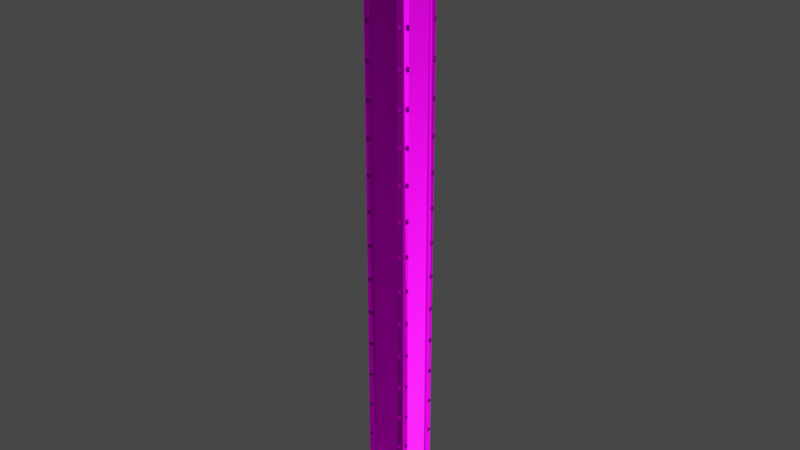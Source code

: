# Source: StealBeam.blend  (saved by Blender 2.80.75; exported with 4.5.12 LTS)
import bpy
from mathutils import Matrix  # noqa: F401  (used for matrix-valued properties, if any)

bpy.ops.wm.read_factory_settings(use_empty=True)
scene = bpy.context.scene
scene.name = 'Scene'

# ---- collections
col_collection = bpy.data.collections.new('Collection'); scene.collection.children.link(col_collection)

# ---- images (referenced by path relative to the original .blend; pixels are not part of the script)
import os
ASSET_DIR = os.environ.get("B2B_ASSET_DIR", "")  # directory of the original .blend (textures are referenced by path, not embedded)
HERE = os.path.dirname(os.path.abspath(__file__))  # packed textures are extracted next to this script under _unpacked/

def load_image(name, relpath, width, height, colorspace="sRGB"):
    """Load a texture the original file referenced (path relative to the .blend, or extracted next to this script)."""
    p = next((c for c in (os.path.join(HERE, relpath), os.path.join(ASSET_DIR, relpath)) if relpath and os.path.exists(c)), "")
    if p:
        img = bpy.data.images.load(p, check_existing=True)
        img.name = name
    else:  # same state as the original file: an image datablock whose file is absent (Cycles renders it pink)
        img = bpy.data.images.new(name, width, height)
        img.source = "FILE"
        img.filepath = "//" + (relpath or name)
    img.colorspace_settings.name = colorspace
    return img
img_concrete016_2k_color_png = load_image('Concrete016_2K_Color.png', 'Concrete016_2K_Color.png', 1024, 1024, 'sRGB')
img_concrete016_2k_normal_png = load_image('Concrete016_2K_Normal.png', 'Concrete016_2K_Normal.png', 1024, 1024, 'Non-Color')
img_paintedmetal002_2k_color_png = load_image('PaintedMetal002_2K_Color.png', 'PaintedMetal002_2K_Color.png', 1024, 1024, 'sRGB')
img_paintedmetal002_2k_normal_png = load_image('PaintedMetal002_2K_Normal.png', 'PaintedMetal002_2K_Normal.png', 1024, 1024, 'Non-Color')
img_metal011_2k_color_png = load_image('Metal011_2K_Color.png', 'Metal011_2K_Color.png', 1024, 1024, 'sRGB')
img_metal011_2k_normal_png = load_image('Metal011_2K_Normal.png', 'Metal011_2K_Normal.png', 1024, 1024, 'Non-Color')

# ---- materials (node trees are filled in below, after node groups)
mat_conctretebases = bpy.data.materials.new('ConctreteBases')
mat_conctretebases.use_transparent_shadow = False
mat_conctretebases.diffuse_color = (0.01159, 0.8, 0.5685, 1.0)
mat_steelbeam = bpy.data.materials.new('SteelBeam')
mat_steelbeam.use_transparent_shadow = False
mat_bolt = bpy.data.materials.new('Bolt')
mat_bolt.use_transparent_shadow = False
mat_bolt.diffuse_color = (0.8, 0.7883, 0.2519, 1.0)

# ---- material node trees
mat_conctretebases.use_nodes = True; mat_conctretebases.node_tree.nodes.clear()
_N = mat_conctretebases.node_tree.nodes; _L = mat_conctretebases.node_tree.links
n0 = _N.new('ShaderNodeOutputMaterial'); n0.name = 'Material Output'; n0.location = (300, 300)
n1 = _N.new('ShaderNodeTexImage'); n1.name = 'Image Texture'; n1.location = (-330, 253)
n1.image = img_concrete016_2k_color_png
n2 = _N.new('ShaderNodeBsdfPrincipled'); n2.name = 'Principled BSDF'; n2.location = (10, 300)
n2.distribution = 'GGX'
n2.subsurface_method = 'BURLEY'
n2.inputs[3].default_value = 1.45
n2.inputs[27].default_value = (0.0, 0.0, 0.0, 1.0)
n2.inputs[28].default_value = 1.0
n3 = _N.new('ShaderNodeTexImage'); n3.name = 'Image Texture.001'; n3.location = (-524, -198)
n3.image = img_concrete016_2k_normal_png
n4 = _N.new('ShaderNodeNormalMap'); n4.name = 'Normal Map'; n4.location = (-220, -223)
n4.inputs[0].default_value = 2.4
_L.new(n2.outputs[0], n0.inputs[0])
_L.new(n1.outputs[0], n2.inputs[0])
_L.new(n3.outputs[0], n4.inputs[1])
_L.new(n4.outputs[0], n2.inputs[5])
n0.is_active_output = True
mat_steelbeam.use_nodes = True; mat_steelbeam.node_tree.nodes.clear()
_N = mat_steelbeam.node_tree.nodes; _L = mat_steelbeam.node_tree.links
n0 = _N.new('ShaderNodeOutputMaterial'); n0.name = 'Material Output'; n0.location = (300, 300)
n1 = _N.new('ShaderNodeBsdfPrincipled'); n1.name = 'Principled BSDF'; n1.location = (10, 300)
n1.distribution = 'GGX'
n1.subsurface_method = 'BURLEY'
n1.inputs[1].default_value = 0.6873
n1.inputs[2].default_value = 0.3327
n1.inputs[3].default_value = 1.45
n1.inputs[13].default_value = 0.0
n1.inputs[18].default_value = 0.1127
n1.inputs[27].default_value = (0.0, 0.0, 0.0, 1.0)
n1.inputs[28].default_value = 1.0
n2 = _N.new('ShaderNodeTexImage'); n2.name = 'Image Texture'; n2.location = (-328, 198)
n2.image = img_paintedmetal002_2k_color_png
n3 = _N.new('ShaderNodeNormalMap'); n3.name = 'Normal Map'; n3.location = (-234, -227)
n3.inputs[0].default_value = 1.4
n4 = _N.new('ShaderNodeTexImage'); n4.name = 'Image Texture.001'; n4.location = (-535, -219)
n4.image = img_paintedmetal002_2k_normal_png
_L.new(n1.outputs[0], n0.inputs[0])
_L.new(n2.outputs[0], n1.inputs[0])
_L.new(n3.outputs[0], n1.inputs[5])
_L.new(n4.outputs[0], n3.inputs[1])
n0.is_active_output = True
mat_bolt.use_nodes = True; mat_bolt.node_tree.nodes.clear()
_N = mat_bolt.node_tree.nodes; _L = mat_bolt.node_tree.links
n0 = _N.new('ShaderNodeBsdfPrincipled'); n0.name = 'Principled BSDF'; n0.location = (10, 300)
n0.distribution = 'GGX'
n0.subsurface_method = 'BURLEY'
n0.inputs[1].default_value = 0.7855
n0.inputs[2].default_value = 0.1145
n0.inputs[3].default_value = 1.45
n0.inputs[13].default_value = 0.04182
n0.inputs[27].default_value = (0.0, 0.0, 0.0, 1.0)
n0.inputs[28].default_value = 1.0
n1 = _N.new('ShaderNodeTexImage'); n1.name = 'Image Texture'; n1.location = (-411, 255)
n1.image = img_metal011_2k_color_png
n2 = _N.new('ShaderNodeOutputMaterial'); n2.name = 'Material Output'; n2.location = (435, 301)
n3 = _N.new('ShaderNodeNormalMap'); n3.name = 'Normal Map'; n3.location = (-202, -219)
n4 = _N.new('ShaderNodeTexImage'); n4.name = 'Image Texture.001'; n4.location = (-534, -219)
n4.image = img_metal011_2k_normal_png
_L.new(n0.outputs[0], n2.inputs[0])
_L.new(n1.outputs[0], n0.inputs[0])
_L.new(n3.outputs[0], n0.inputs[5])
_L.new(n4.outputs[0], n3.inputs[1])
n2.is_active_output = True

# ---- world
world_world = bpy.data.worlds.new('World'); scene.world = world_world
world_world.use_nodes = True; world_world.node_tree.nodes.clear()
_N = world_world.node_tree.nodes; _L = world_world.node_tree.links
n0 = _N.new('ShaderNodeOutputWorld'); n0.name = 'World Output'; n0.location = (300, 300)
n1 = _N.new('ShaderNodeBackground'); n1.name = 'Background'; n1.location = (10, 300)
n1.inputs[0].default_value = (0.05088, 0.05088, 0.05088, 1.0)
_L.new(n1.outputs[0], n0.inputs[0])
n0.is_active_output = True
world_world.color = (0.05088, 0.05088, 0.05088)
world_world.use_sun_shadow = False
world_world.sun_shadow_jitter_overblur = 0.0

# ---- meshes
me_cube_007 = bpy.data.meshes.new('Cube.007')
me_cube_007.from_pydata([(-0.6866, -0.6866, -3.747), (-0.2, -0.3, -3.244), (-0.6866, 0.6866, -3.747), (-0.3, 0.2, -3.244), (0.6866, -0.6866, -3.747), (0.3, -0.2, -3.244), (0.6866, 0.6866, -3.747), (0.3, 0.2, -3.244), (-0.5, -0.5, -3.344), (-0.5, 0.5, -3.344), (0.5, 0.5, -3.344), (0.5, -0.5, -3.344), (-0.2, -0.3, 4.249), (-0.3, 0.2, 4.249), (0.3, 0.2, 4.249), (0.3, -0.2, 4.249), (-0.6866, 0.6866, 4.753), (-0.6866, -0.6866, 4.753), (0.6866, 0.6866, 4.753), (0.6866, -0.6866, 4.753), (-0.5, 0.5, 4.349), (-0.5, -0.5, 4.349), (0.5, -0.5, 4.349), (0.5, 0.5, 4.349), (0.2, 0.3, -3.244), (0.2, -0.3, -3.244), (0.2, 0.3, 4.249), (0.2, -0.3, 4.249), (0.3, -0.3, -3.344), (-0.3, -0.2, -3.244), (0.3, -0.3, 4.349), (-0.3, -0.2, 4.249), (-0.3, -0.3, -3.344), (-0.2, 0.3, -3.244), (-0.3, -0.3, 4.349), (-0.2, 0.3, 4.249), (-0.3, 0.3, -3.344), (0.3, 0.3, -3.344), (-0.3, 0.3, 4.349), (0.3, 0.3, 4.349), (0.27, 0.2, -3.244), (0.27, -0.2, -3.244), (0.27, 0.2, 4.249), (0.27, -0.2, 4.249), (-0.27, -0.2, -3.244), (-0.27, 0.2, -3.244), (-0.27, -0.2, 4.249), (-0.27, 0.2, 4.249), (0.2, -0.27, -3.244), (-0.2, -0.27, -3.244), (0.2, -0.27, 4.249), (-0.2, -0.27, 4.249), (-0.2, 0.27, -3.244), (0.2, 0.27, -3.244), (-0.2, 0.27, 4.249), (0.2, 0.27, 4.249)], [], [(0, 8, 9, 2), (2, 9, 10, 6), (6, 10, 11, 4), (4, 11, 8, 0), (14, 15, 43, 42), (32, 36, 9, 8), (36, 37, 10, 9), (37, 28, 11, 10), (28, 32, 8, 11), (15, 5, 41, 43), (25, 27, 50, 48), (35, 26, 55, 54), (16, 20, 21, 17), (17, 21, 22, 19), (19, 22, 23, 18), (18, 23, 20, 16), (38, 34, 21, 20), (34, 30, 22, 21), (30, 39, 23, 22), (39, 38, 20, 23), (7, 5, 28, 37), (15, 14, 39, 30), (14, 7, 37, 39), (5, 15, 30, 28), (25, 1, 32, 28), (12, 27, 30, 34), (27, 25, 28, 30), (1, 12, 34, 32), (29, 3, 36, 32), (13, 31, 34, 38), (31, 29, 32, 34), (3, 13, 38, 36), (33, 24, 37, 36), (26, 35, 38, 39), (24, 26, 39, 37), (35, 33, 36, 38), (41, 40, 42, 43), (45, 44, 46, 47), (13, 3, 45, 47), (31, 13, 47, 46), (7, 14, 42, 40), (5, 7, 40, 41), (29, 31, 46, 44), (3, 29, 44, 45), (49, 48, 50, 51), (53, 52, 54, 55), (1, 25, 48, 49), (26, 24, 53, 55), (24, 33, 52, 53), (12, 1, 49, 51), (27, 12, 51, 50), (33, 35, 54, 52)])
me_cube_007.polygons.foreach_set('material_index', [0, 0, 0, 0, 1, 0, 0, 0, 0, 1, 1, 1, 0, 0, 0, 0, 0, 0, 0, 0, 1, 1, 1, 1, 1, 1, 1, 1, 1, 1, 1, 1, 1, 1, 1, 1, 1, 1, 1, 1, 1, 1, 1, 1, 1, 1, 1, 1, 1, 1, 1, 1])
_uv = me_cube_007.uv_layers.new(name='UVMap')
_uv.uv.foreach_set('vector', [0.6006, 0.3789, 0.6427, 0.3361, 0.7584, 0.3821, 0.7595, 0.4422, 0.7595, 0.0002236, 0.7584, 0.06028, 0.6426, 0.1063, 0.6006, 0.06348, 0.6006, 0.06348, 0.6426, 0.1063, 0.5944, 0.2212, 0.5344, 0.2212, 0.5344, 0.2212, 0.5944, 0.2212, 0.6427, 0.3361, 0.6006, 0.3789, 0.4186, -0.009912, 0.4612, -0.009912, 0.4612, -0.00519, 0.4186, -0.00519, 0.3337, 0.5423, 0.4085, 0.5423, 0.4334, 0.5672, 0.3088, 0.5672, 0.4085, 0.5423, 0.4085, 0.4675, 0.4334, 0.4426, 0.4334, 0.5672, 0.4085, 0.4675, 0.3337, 0.4675, 0.3088, 0.4426, 0.4334, 0.4426, 0.3337, 0.4675, 0.3337, 0.5423, 0.3088, 0.5672, 0.3088, 0.4426, 0.4731, -0.005333, 0.4731, 1.002, 0.4612, 1.002, 0.4612, -0.00519, 0.6763, -0.006858, 0.6763, 1.002, 0.6644, 1.002, 0.6644, -0.006716, 0.5205, -0.01029, 0.5629, -0.01029, 0.5629, -0.005566, 0.5205, -0.005566, 0.5339, 0.0002236, 0.5328, 0.06028, 0.4171, 0.1063, 0.375, 0.06348, 0.375, 0.06348, 0.4171, 0.1063, 0.3689, 0.2212, 0.3088, 0.2212, 0.3088, 0.2212, 0.3689, 0.2212, 0.4171, 0.3361, 0.375, 0.3789, 0.375, 0.3789, 0.4171, 0.3361, 0.5328, 0.3821, 0.5339, 0.4422, 0.4588, 0.4675, 0.4588, 0.5423, 0.4338, 0.5672, 0.4338, 0.4426, 0.4588, 0.5423, 0.5335, 0.5423, 0.5584, 0.5672, 0.4338, 0.5672, 0.5335, 0.5423, 0.5335, 0.4675, 0.5584, 0.4426, 0.5584, 0.5672, 0.5335, 0.4675, 0.4588, 0.4675, 0.4338, 0.4426, 0.5584, 0.4426, 0.4067, 1.007, 0.473, 1.007, 0.4907, 1.025, 0.389, 1.025, 0.473, -0.01061, 0.4067, -0.01061, 0.389, -0.02777, 0.4907, -0.02787, 0.4067, -0.01061, 0.4067, 1.007, 0.389, 1.025, 0.389, -0.02777, 0.473, 1.007, 0.473, -0.01061, 0.4907, -0.02787, 0.4907, 1.025, 0.5083, 1.007, 0.5747, 1.007, 0.5924, 1.025, 0.4907, 1.025, 0.5747, -0.0107, 0.5083, -0.0107, 0.4907, -0.02787, 0.5924, -0.02796, 0.5083, -0.0107, 0.5083, 1.007, 0.4907, 1.025, 0.4907, -0.02787, 0.5747, 1.007, 0.5747, -0.0107, 0.5924, -0.02796, 0.5924, 1.025, 0.61, 1.007, 0.6764, 1.007, 0.694, 1.024, 0.5924, 1.025, 0.6764, -0.01079, 0.61, -0.0108, 0.5924, -0.02796, 0.694, -0.02805, 0.61, -0.0108, 0.61, 1.007, 0.5924, 1.025, 0.5924, -0.02796, 0.6764, 1.007, 0.6764, -0.01079, 0.694, -0.02805, 0.694, 1.024, 0.305, 1.008, 0.3714, 1.008, 0.389, 1.025, 0.2874, 1.025, 0.3714, -0.01051, 0.305, -0.01051, 0.2874, -0.02768, 0.389, -0.02777, 0.3714, 1.008, 0.3714, -0.01051, 0.389, -0.02777, 0.389, 1.025, 0.305, -0.01051, 0.305, 1.008, 0.2874, 1.025, 0.2874, -0.02768, 0.4612, 1.002, 0.4186, 1.002, 0.4186, -0.00519, 0.4612, -0.00519, 0.3594, 1.003, 0.317, 1.003, 0.317, -0.005928, 0.3594, -0.005928, 0.3712, -0.006071, 0.3712, 1.002, 0.3594, 1.003, 0.3594, -0.005928, 0.317, -0.01066, 0.3594, -0.01066, 0.3594, -0.005928, 0.317, -0.005928, 0.4067, 1.002, 0.4067, -0.005048, 0.4186, -0.00519, 0.4186, 1.002, 0.4612, 1.007, 0.4186, 1.007, 0.4186, 1.002, 0.4612, 1.002, 0.3052, 1.003, 0.3052, -0.005786, 0.317, -0.005928, 0.317, 1.003, 0.3594, 1.007, 0.317, 1.007, 0.317, 1.003, 0.3594, 1.003, 0.6218, -0.006716, 0.6644, -0.006716, 0.6644, 1.002, 0.6218, 1.002, 0.5629, 1.003, 0.5205, 1.003, 0.5205, -0.005566, 0.5629, -0.005566, 0.6218, -0.01145, 0.6644, -0.01145, 0.6644, -0.006716, 0.6218, -0.006716, 0.5747, -0.005709, 0.5747, 1.002, 0.5629, 1.003, 0.5629, -0.005566, 0.5629, 1.007, 0.5205, 1.007, 0.5205, 1.003, 0.5629, 1.003, 0.6099, 1.003, 0.6099, -0.006573, 0.6218, -0.006716, 0.6218, 1.002, 0.6644, 1.007, 0.6218, 1.007, 0.6218, 1.002, 0.6644, 1.002, 0.5087, 1.003, 0.5087, -0.005424, 0.5205, -0.005566, 0.5205, 1.003])
me_cube_007.materials.append(mat_conctretebases)
me_cube_007.materials.append(mat_steelbeam)
me_cube_007.use_remesh_preserve_volume = False
me_cube_007.use_remesh_preserve_attributes = False
me_cube_007.use_mirror_vertex_groups = False
me_cube_007.update()
me_cylinder = bpy.data.meshes.new('Cylinder')
me_cylinder.from_pydata([(0.03438, -0.0599, -0.01715), (0.03438, -0.0599, 0.01715), (-0.03463, -0.05992, -0.01715), (-0.03463, -0.05992, 0.01715), (-0.06915, -0.0001696, -0.01715), (-0.06915, -0.0001696, 0.01715), (-0.03467, 0.0596, -0.01715), (-0.03467, 0.0596, 0.01715), (0.03434, 0.05962, -0.01715), (0.03434, 0.05962, 0.01715), (0.06886, -0.0001277, -0.01715), (0.06886, -0.0001277, 0.01715), (0.02771, 0.05962, -0.01715), (0.02771, 0.05962, 0.01715), (0.06555, -0.005875, -0.01715), (0.06555, -0.005875, 0.01715), (-0.06593, -0.005738, -0.01715), (-0.06593, -0.005738, 0.01715), (0.03756, 0.05406, -0.01715), (0.03756, 0.05406, 0.01715), (-0.02823, 0.04847, 0.01715), (0.03123, 0.05352, 0.01715), (-0.03714, -0.05558, 0.01715), (0.06636, 0.00421, -0.01715), (0.02936, -0.05122, 0.01715), (0.0628, -0.00112, 0.01715), (-0.03714, -0.05558, -0.01715), (0.06636, 0.00421, 0.01715), (-0.02665, -0.05992, -0.01715), (-0.02665, -0.05992, 0.01715), (-0.06517, 0.006741, -0.01715), (-0.06517, 0.006741, 0.01715), (-0.06158, 0.0005282, 0.01715), (-0.02945, -0.05508, 0.01715)], [], [(28, 29, 3, 2), (16, 17, 5, 4), (30, 31, 7, 6), (12, 13, 9, 8), (25, 24, 1, 15), (23, 27, 11, 10), (14, 15, 1, 0), (32, 20, 7, 31), (10, 11, 15, 14), (27, 25, 15, 11), (6, 7, 13, 12), (9, 13, 21, 19), (33, 24, 20, 32), (8, 9, 19, 18), (13, 7, 20, 21), (26, 22, 17, 16), (2, 3, 22, 26), (29, 1, 24, 33), (19, 21, 25, 27), (18, 19, 27, 23), (21, 20, 24, 25), (3, 29, 33, 22), (22, 33, 32, 17), (17, 32, 31, 5), (4, 5, 31, 30), (0, 1, 29, 28)])
_uv = me_cylinder.uv_layers.new(name='UVMap')
_uv.uv.foreach_set('vector', [0.3716, 0.6859, 0.2888, 0.6859, 0.2888, 0.6666, 0.3716, 0.6666, 0.3716, 0.5155, 0.2888, 0.5155, 0.2888, 0.5, 0.3716, 0.5, 0.3716, 0.4807, 0.2888, 0.4807, 0.2888, 0.3334, 0.3716, 0.3334, 0.3716, 0.1827, 0.2888, 0.1827, 0.2888, 0.1667, 0.3716, 0.1667, 0.1468, 0.3187, 0.2677, 0.2379, 0.2887, 0.25, 0.1583, 0.3253, 0.3716, 0.01216, 0.2888, 0.01216, 0.2888, 5.979e-05, 0.3716, 5.987e-05, 0.3716, 0.9839, 0.2888, 0.9839, 0.2888, 0.8333, 0.3716, 0.8333, 0.1427, 0.01836, 0.02696, 0.09891, 5.979e-05, 0.08338, 0.1277, 0.009693, 0.3716, 0.9999, 0.2888, 0.9999, 0.2888, 0.9839, 0.3716, 0.9839, 0.1339, 0.3273, 0.1468, 0.3187, 0.1583, 0.3253, 0.1444, 0.3334, 0.3716, 0.3334, 0.2888, 0.3334, 0.2888, 0.1827, 0.3716, 0.1827, 5.984e-05, 0.25, 5.982e-05, 0.234, 0.0148, 0.2425, 0.01351, 0.2578, 0.277, 0.0959, 0.2677, 0.2379, 0.02696, 0.09891, 0.1427, 0.01836, 0.3716, 0.1667, 0.2888, 0.1667, 0.2888, 0.1512, 0.3716, 0.1512, 5.982e-05, 0.234, 5.979e-05, 0.08338, 0.02696, 0.09891, 0.0148, 0.2425, 0.3716, 0.6545, 0.2888, 0.6545, 0.2888, 0.5155, 0.3716, 0.5155, 0.3716, 0.6666, 0.2888, 0.6666, 0.2888, 0.6545, 0.3716, 0.6545, 0.2887, 0.1026, 0.2887, 0.25, 0.2677, 0.2379, 0.277, 0.0959, 0.01351, 0.2578, 0.0148, 0.2425, 0.1468, 0.3187, 0.1339, 0.3273, 0.3716, 0.1512, 0.2888, 0.1512, 0.2888, 0.01216, 0.3716, 0.01216, 0.0148, 0.2425, 0.02696, 0.09891, 0.2677, 0.2379, 0.1468, 0.3187, 0.2887, 0.08338, 0.2887, 0.1026, 0.277, 0.0959, 0.2782, 0.07733, 0.2782, 0.07733, 0.277, 0.0959, 0.1427, 0.01836, 0.1578, 0.007825, 0.1578, 0.007825, 0.1427, 0.01836, 0.1277, 0.009693, 0.1444, 5.979e-05, 0.3716, 0.5, 0.2888, 0.5, 0.2888, 0.4807, 0.3716, 0.4807, 0.3716, 0.8333, 0.2888, 0.8333, 0.2888, 0.6859, 0.3716, 0.6859])
me_cylinder.materials.append(mat_bolt)
me_cylinder.use_remesh_preserve_volume = False
me_cylinder.use_remesh_preserve_attributes = False
me_cylinder.use_mirror_vertex_groups = False
me_cylinder.update()
me_cylinder_001 = bpy.data.meshes.new('Cylinder.001')
me_cylinder_001.from_pydata([(-5.097e-07, -0.06901, -0.01715), (-5.097e-07, -0.06901, 0.01715), (-0.05976, -0.0345, -0.01715), (-0.05976, -0.0345, 0.01715), (-0.05976, 0.0345, -0.01715), (-0.05976, 0.0345, 0.01715), (-5.037e-07, 0.06901, -0.01715), (-5.037e-07, 0.06901, 0.01715), (0.05976, 0.0345, -0.01715), (0.05976, 0.0345, 0.01715), (0.05976, -0.0345, -0.01715), (0.05976, -0.0345, 0.01715), (0.05402, 0.03782, -0.01715), (0.05402, 0.03782, 0.01715), (0.05402, -0.03782, -0.01715), (0.05402, -0.03782, 0.01715), (-0.05976, 0.02807, -0.01715), (-0.05976, 0.02807, 0.01715), (0.05976, 0.02807, -0.01715), (0.05976, 0.02807, 0.01715), (-5.043e-07, 0.05615, 0.01715), (0.05402, 0.03077, 0.01715), (-0.05976, -0.02949, 0.01715), (0.05976, -0.02949, -0.01715), (-5.093e-07, -0.05899, 0.01715), (0.05402, -0.03233, 0.01715), (-0.05976, -0.02949, -0.01715), (0.05976, -0.02949, 0.01715), (-0.05285, -0.03849, -0.01715), (-0.05285, -0.03849, 0.01715), (-0.05285, 0.03849, -0.01715), (-0.05285, 0.03849, 0.01715), (-0.05285, 0.03132, 0.01715), (-0.05285, -0.0329, 0.01715)], [], [(28, 29, 3, 2), (16, 17, 5, 4), (30, 31, 7, 6), (12, 13, 9, 8), (25, 24, 1, 15), (23, 27, 11, 10), (14, 15, 1, 0), (32, 20, 7, 31), (10, 11, 15, 14), (27, 25, 15, 11), (6, 7, 13, 12), (9, 13, 21, 19), (33, 24, 20, 32), (8, 9, 19, 18), (13, 7, 20, 21), (26, 22, 17, 16), (2, 3, 22, 26), (29, 1, 24, 33), (19, 21, 25, 27), (18, 19, 27, 23), (21, 20, 24, 25), (3, 29, 33, 22), (22, 33, 32, 17), (17, 32, 31, 5), (4, 5, 31, 30), (0, 1, 29, 28)])
_uv = me_cylinder_001.uv_layers.new(name='UVMap')
_uv.uv.foreach_set('vector', [0.3716, 0.6859, 0.2888, 0.6859, 0.2888, 0.6666, 0.3716, 0.6666, 0.3716, 0.5155, 0.2888, 0.5155, 0.2888, 0.5, 0.3716, 0.5, 0.3716, 0.4807, 0.2888, 0.4807, 0.2888, 0.3334, 0.3716, 0.3334, 0.3716, 0.1827, 0.2888, 0.1827, 0.2888, 0.1667, 0.3716, 0.1667, 0.1468, 0.3187, 0.2677, 0.2379, 0.2887, 0.25, 0.1583, 0.3253, 0.3716, 0.01216, 0.2888, 0.01216, 0.2888, 5.979e-05, 0.3716, 5.987e-05, 0.3716, 0.9839, 0.2888, 0.9839, 0.2888, 0.8333, 0.3716, 0.8333, 0.1427, 0.01836, 0.02696, 0.09891, 5.979e-05, 0.08338, 0.1277, 0.009693, 0.3716, 0.9999, 0.2888, 0.9999, 0.2888, 0.9839, 0.3716, 0.9839, 0.1339, 0.3273, 0.1468, 0.3187, 0.1583, 0.3253, 0.1444, 0.3334, 0.3716, 0.3334, 0.2888, 0.3334, 0.2888, 0.1827, 0.3716, 0.1827, 5.984e-05, 0.25, 5.982e-05, 0.234, 0.0148, 0.2425, 0.01351, 0.2578, 0.277, 0.0959, 0.2677, 0.2379, 0.02696, 0.09891, 0.1427, 0.01836, 0.3716, 0.1667, 0.2888, 0.1667, 0.2888, 0.1512, 0.3716, 0.1512, 5.982e-05, 0.234, 5.979e-05, 0.08338, 0.02696, 0.09891, 0.0148, 0.2425, 0.3716, 0.6545, 0.2888, 0.6545, 0.2888, 0.5155, 0.3716, 0.5155, 0.3716, 0.6666, 0.2888, 0.6666, 0.2888, 0.6545, 0.3716, 0.6545, 0.2887, 0.1026, 0.2887, 0.25, 0.2677, 0.2379, 0.277, 0.0959, 0.01351, 0.2578, 0.0148, 0.2425, 0.1468, 0.3187, 0.1339, 0.3273, 0.3716, 0.1512, 0.2888, 0.1512, 0.2888, 0.01216, 0.3716, 0.01216, 0.0148, 0.2425, 0.02696, 0.09891, 0.2677, 0.2379, 0.1468, 0.3187, 0.2887, 0.08338, 0.2887, 0.1026, 0.277, 0.0959, 0.2782, 0.07733, 0.2782, 0.07733, 0.277, 0.0959, 0.1427, 0.01836, 0.1578, 0.007825, 0.1578, 0.007825, 0.1427, 0.01836, 0.1277, 0.009693, 0.1444, 5.979e-05, 0.3716, 0.5, 0.2888, 0.5, 0.2888, 0.4807, 0.3716, 0.4807, 0.3716, 0.8333, 0.2888, 0.8333, 0.2888, 0.6859, 0.3716, 0.6859])
me_cylinder_001.materials.append(mat_bolt)
me_cylinder_001.use_remesh_preserve_volume = False
me_cylinder_001.use_remesh_preserve_attributes = False
me_cylinder_001.use_mirror_vertex_groups = False
me_cylinder_001.update()
me_cylinder_002 = bpy.data.meshes.new('Cylinder.002')
me_cylinder_002.from_pydata([(-0.04951, -0.04771, -0.01715), (-0.04951, -0.04771, 0.01715), (-0.06595, 0.01931, -0.01715), (-0.06595, 0.01931, 0.01715), (-0.01613, 0.06706, -0.01715), (-0.01613, 0.06706, 0.01715), (0.05013, 0.04779, -0.01715), (0.05013, 0.04779, 0.01715), (0.06657, -0.01923, -0.01715), (0.06657, -0.01923, 0.01715), (0.01675, -0.06698, -0.01715), (0.01675, -0.06698, 0.01715), (0.06499, -0.01279, -0.01715), (0.06499, -0.01279, 0.01715), (0.01038, -0.06512, -0.01715), (0.01038, -0.06512, 0.01715), (-0.02077, 0.06261, -0.01715), (-0.02077, 0.06261, 0.01715), (0.06193, -0.02368, -0.01715), (0.06193, -0.02368, 0.01715), (0.04085, 0.03889, 0.01715), (0.0599, -0.01766, 0.01715), (-0.06233, 0.02278, 0.01715), (0.02037, -0.06351, -0.01715), (-0.04228, -0.04077, 0.01715), (0.01435, -0.06132, 0.01715), (-0.06233, 0.02278, -0.01715), (0.02037, -0.06351, 0.01715), (-0.06405, 0.01157, -0.01715), (-0.06405, 0.01157, 0.01715), (-0.00847, 0.06483, -0.01715), (-0.00847, 0.06483, 0.01715), (-0.01365, 0.05987, 0.01715), (-0.06002, 0.01543, 0.01715)], [], [(28, 29, 3, 2), (16, 17, 5, 4), (30, 31, 7, 6), (12, 13, 9, 8), (25, 24, 1, 15), (23, 27, 11, 10), (14, 15, 1, 0), (32, 20, 7, 31), (10, 11, 15, 14), (27, 25, 15, 11), (6, 7, 13, 12), (9, 13, 21, 19), (33, 24, 20, 32), (8, 9, 19, 18), (13, 7, 20, 21), (26, 22, 17, 16), (2, 3, 22, 26), (29, 1, 24, 33), (19, 21, 25, 27), (18, 19, 27, 23), (21, 20, 24, 25), (3, 29, 33, 22), (22, 33, 32, 17), (17, 32, 31, 5), (4, 5, 31, 30), (0, 1, 29, 28)])
_uv = me_cylinder_002.uv_layers.new(name='UVMap')
_uv.uv.foreach_set('vector', [0.3716, 0.6859, 0.2888, 0.6859, 0.2888, 0.6666, 0.3716, 0.6666, 0.3716, 0.5155, 0.2888, 0.5155, 0.2888, 0.5, 0.3716, 0.5, 0.3716, 0.4807, 0.2888, 0.4807, 0.2888, 0.3334, 0.3716, 0.3334, 0.3716, 0.1827, 0.2888, 0.1827, 0.2888, 0.1667, 0.3716, 0.1667, 0.1468, 0.3187, 0.2677, 0.2379, 0.2887, 0.25, 0.1583, 0.3253, 0.3716, 0.01216, 0.2888, 0.01216, 0.2888, 5.979e-05, 0.3716, 5.987e-05, 0.3716, 0.9839, 0.2888, 0.9839, 0.2888, 0.8333, 0.3716, 0.8333, 0.1427, 0.01836, 0.02696, 0.09891, 5.979e-05, 0.08338, 0.1277, 0.009693, 0.3716, 0.9999, 0.2888, 0.9999, 0.2888, 0.9839, 0.3716, 0.9839, 0.1339, 0.3273, 0.1468, 0.3187, 0.1583, 0.3253, 0.1444, 0.3334, 0.3716, 0.3334, 0.2888, 0.3334, 0.2888, 0.1827, 0.3716, 0.1827, 5.984e-05, 0.25, 5.982e-05, 0.234, 0.0148, 0.2425, 0.01351, 0.2578, 0.277, 0.0959, 0.2677, 0.2379, 0.02696, 0.09891, 0.1427, 0.01836, 0.3716, 0.1667, 0.2888, 0.1667, 0.2888, 0.1512, 0.3716, 0.1512, 5.982e-05, 0.234, 5.979e-05, 0.08338, 0.02696, 0.09891, 0.0148, 0.2425, 0.3716, 0.6545, 0.2888, 0.6545, 0.2888, 0.5155, 0.3716, 0.5155, 0.3716, 0.6666, 0.2888, 0.6666, 0.2888, 0.6545, 0.3716, 0.6545, 0.2887, 0.1026, 0.2887, 0.25, 0.2677, 0.2379, 0.277, 0.0959, 0.01351, 0.2578, 0.0148, 0.2425, 0.1468, 0.3187, 0.1339, 0.3273, 0.3716, 0.1512, 0.2888, 0.1512, 0.2888, 0.01216, 0.3716, 0.01216, 0.0148, 0.2425, 0.02696, 0.09891, 0.2677, 0.2379, 0.1468, 0.3187, 0.2887, 0.08338, 0.2887, 0.1026, 0.277, 0.0959, 0.2782, 0.07733, 0.2782, 0.07733, 0.277, 0.0959, 0.1427, 0.01836, 0.1578, 0.007825, 0.1578, 0.007825, 0.1427, 0.01836, 0.1277, 0.009693, 0.1444, 5.979e-05, 0.3716, 0.5, 0.2888, 0.5, 0.2888, 0.4807, 0.3716, 0.4807, 0.3716, 0.8333, 0.2888, 0.8333, 0.2888, 0.6859, 0.3716, 0.6859])
me_cylinder_002.materials.append(mat_bolt)
me_cylinder_002.use_remesh_preserve_volume = False
me_cylinder_002.use_remesh_preserve_attributes = False
me_cylinder_002.use_mirror_vertex_groups = False
me_cylinder_002.update()
me_cylinder_003 = bpy.data.meshes.new('Cylinder.003')
me_cylinder_003.from_pydata([(0.0679, 0.01113, -0.01715), (0.0679, 0.01113, 0.01715), (0.04406, -0.05363, -0.01715), (0.04406, -0.05363, 0.01715), (-0.02394, -0.06536, -0.01715), (-0.02394, -0.06536, 0.01715), (-0.0681, -0.01233, -0.01715), (-0.0681, -0.01233, 0.01715), (-0.04426, 0.05242, -0.01715), (-0.04426, 0.05242, 0.01715), (0.02374, 0.06415, -0.01715), (0.02374, 0.06415, 0.01715), (-0.04655, 0.0462, -0.01715), (-0.04655, 0.0462, 0.01715), (0.02799, 0.05905, -0.01715), (0.02799, 0.05905, 0.01715), (-0.0176, -0.06427, -0.01715), (-0.0176, -0.06427, 0.01715), (-0.03792, 0.05352, -0.01715), (-0.03792, 0.05352, 0.01715), (-0.05543, -0.01015, 0.01715), (-0.0396, 0.0474, 0.01715), (0.03912, -0.05448, 0.01715), (0.01881, 0.0633, -0.01715), (0.05803, 0.009423, 0.01715), (0.02258, 0.05812, 0.01715), (0.03912, -0.05448, -0.01715), (0.01881, 0.0633, 0.01715), (0.04682, -0.04614, -0.01715), (0.04682, -0.04614, 0.01715), (-0.02905, -0.05923, -0.01715), (-0.02905, -0.05923, 0.01715), (-0.02198, -0.05801, 0.01715), (0.04131, -0.04709, 0.01715)], [], [(28, 29, 3, 2), (16, 17, 5, 4), (30, 31, 7, 6), (12, 13, 9, 8), (25, 24, 1, 15), (23, 27, 11, 10), (14, 15, 1, 0), (32, 20, 7, 31), (10, 11, 15, 14), (27, 25, 15, 11), (6, 7, 13, 12), (9, 13, 21, 19), (33, 24, 20, 32), (8, 9, 19, 18), (13, 7, 20, 21), (26, 22, 17, 16), (2, 3, 22, 26), (29, 1, 24, 33), (19, 21, 25, 27), (18, 19, 27, 23), (21, 20, 24, 25), (3, 29, 33, 22), (22, 33, 32, 17), (17, 32, 31, 5), (4, 5, 31, 30), (0, 1, 29, 28)])
_uv = me_cylinder_003.uv_layers.new(name='UVMap')
_uv.uv.foreach_set('vector', [0.3716, 0.6859, 0.2888, 0.6859, 0.2888, 0.6666, 0.3716, 0.6666, 0.3716, 0.5155, 0.2888, 0.5155, 0.2888, 0.5, 0.3716, 0.5, 0.3716, 0.4807, 0.2888, 0.4807, 0.2888, 0.3334, 0.3716, 0.3334, 0.3716, 0.1827, 0.2888, 0.1827, 0.2888, 0.1667, 0.3716, 0.1667, 0.1468, 0.3187, 0.2677, 0.2379, 0.2887, 0.25, 0.1583, 0.3253, 0.3716, 0.01216, 0.2888, 0.01216, 0.2888, 5.979e-05, 0.3716, 5.987e-05, 0.3716, 0.9839, 0.2888, 0.9839, 0.2888, 0.8333, 0.3716, 0.8333, 0.1427, 0.01836, 0.02696, 0.09891, 5.979e-05, 0.08338, 0.1277, 0.009693, 0.3716, 0.9999, 0.2888, 0.9999, 0.2888, 0.9839, 0.3716, 0.9839, 0.1339, 0.3273, 0.1468, 0.3187, 0.1583, 0.3253, 0.1444, 0.3334, 0.3716, 0.3334, 0.2888, 0.3334, 0.2888, 0.1827, 0.3716, 0.1827, 5.984e-05, 0.25, 5.982e-05, 0.234, 0.0148, 0.2425, 0.01351, 0.2578, 0.277, 0.0959, 0.2677, 0.2379, 0.02696, 0.09891, 0.1427, 0.01836, 0.3716, 0.1667, 0.2888, 0.1667, 0.2888, 0.1512, 0.3716, 0.1512, 5.982e-05, 0.234, 5.979e-05, 0.08338, 0.02696, 0.09891, 0.0148, 0.2425, 0.3716, 0.6545, 0.2888, 0.6545, 0.2888, 0.5155, 0.3716, 0.5155, 0.3716, 0.6666, 0.2888, 0.6666, 0.2888, 0.6545, 0.3716, 0.6545, 0.2887, 0.1026, 0.2887, 0.25, 0.2677, 0.2379, 0.277, 0.0959, 0.01351, 0.2578, 0.0148, 0.2425, 0.1468, 0.3187, 0.1339, 0.3273, 0.3716, 0.1512, 0.2888, 0.1512, 0.2888, 0.01216, 0.3716, 0.01216, 0.0148, 0.2425, 0.02696, 0.09891, 0.2677, 0.2379, 0.1468, 0.3187, 0.2887, 0.08338, 0.2887, 0.1026, 0.277, 0.0959, 0.2782, 0.07733, 0.2782, 0.07733, 0.277, 0.0959, 0.1427, 0.01836, 0.1578, 0.007825, 0.1578, 0.007825, 0.1427, 0.01836, 0.1277, 0.009693, 0.1444, 5.979e-05, 0.3716, 0.5, 0.2888, 0.5, 0.2888, 0.4807, 0.3716, 0.4807, 0.3716, 0.8333, 0.2888, 0.8333, 0.2888, 0.6859, 0.3716, 0.6859])
me_cylinder_003.materials.append(mat_bolt)
me_cylinder_003.use_remesh_preserve_volume = False
me_cylinder_003.use_remesh_preserve_attributes = False
me_cylinder_003.use_mirror_vertex_groups = False
me_cylinder_003.update()
me_cylinder_004 = bpy.data.meshes.new('Cylinder.004')
me_cylinder_004.from_pydata([(0.0679, 0.01113, -0.01715), (0.0679, 0.01113, 0.01715), (0.04406, -0.05363, -0.01715), (0.04406, -0.05363, 0.01715), (-0.02394, -0.06536, -0.01715), (-0.02394, -0.06536, 0.01715), (-0.0681, -0.01233, -0.01715), (-0.0681, -0.01233, 0.01715), (-0.04426, 0.05242, -0.01715), (-0.04426, 0.05242, 0.01715), (0.02374, 0.06415, -0.01715), (0.02374, 0.06415, 0.01715), (-0.04655, 0.0462, -0.01715), (-0.04655, 0.0462, 0.01715), (0.02799, 0.05905, -0.01715), (0.02799, 0.05905, 0.01715), (-0.0176, -0.06427, -0.01715), (-0.0176, -0.06427, 0.01715), (-0.03792, 0.05352, -0.01715), (-0.03792, 0.05352, 0.01715), (-0.05543, -0.01015, 0.01715), (-0.0396, 0.0474, 0.01715), (0.03912, -0.05448, 0.01715), (0.01881, 0.0633, -0.01715), (0.05803, 0.009423, 0.01715), (0.02258, 0.05812, 0.01715), (0.03912, -0.05448, -0.01715), (0.01881, 0.0633, 0.01715), (0.04682, -0.04614, -0.01715), (0.04682, -0.04614, 0.01715), (-0.02905, -0.05923, -0.01715), (-0.02905, -0.05923, 0.01715), (-0.02198, -0.05801, 0.01715), (0.04131, -0.04709, 0.01715)], [], [(28, 29, 3, 2), (16, 17, 5, 4), (30, 31, 7, 6), (12, 13, 9, 8), (25, 24, 1, 15), (23, 27, 11, 10), (14, 15, 1, 0), (32, 20, 7, 31), (10, 11, 15, 14), (27, 25, 15, 11), (6, 7, 13, 12), (9, 13, 21, 19), (33, 24, 20, 32), (8, 9, 19, 18), (13, 7, 20, 21), (26, 22, 17, 16), (2, 3, 22, 26), (29, 1, 24, 33), (19, 21, 25, 27), (18, 19, 27, 23), (21, 20, 24, 25), (3, 29, 33, 22), (22, 33, 32, 17), (17, 32, 31, 5), (4, 5, 31, 30), (0, 1, 29, 28)])
_uv = me_cylinder_004.uv_layers.new(name='UVMap')
_uv.uv.foreach_set('vector', [0.3716, 0.6859, 0.2888, 0.6859, 0.2888, 0.6666, 0.3716, 0.6666, 0.3716, 0.5155, 0.2888, 0.5155, 0.2888, 0.5, 0.3716, 0.5, 0.3716, 0.4807, 0.2888, 0.4807, 0.2888, 0.3334, 0.3716, 0.3334, 0.3716, 0.1827, 0.2888, 0.1827, 0.2888, 0.1667, 0.3716, 0.1667, 0.1468, 0.3187, 0.2677, 0.2379, 0.2887, 0.25, 0.1583, 0.3253, 0.3716, 0.01216, 0.2888, 0.01216, 0.2888, 5.979e-05, 0.3716, 5.987e-05, 0.3716, 0.9839, 0.2888, 0.9839, 0.2888, 0.8333, 0.3716, 0.8333, 0.1427, 0.01836, 0.02696, 0.09891, 5.979e-05, 0.08338, 0.1277, 0.009693, 0.3716, 0.9999, 0.2888, 0.9999, 0.2888, 0.9839, 0.3716, 0.9839, 0.1339, 0.3273, 0.1468, 0.3187, 0.1583, 0.3253, 0.1444, 0.3334, 0.3716, 0.3334, 0.2888, 0.3334, 0.2888, 0.1827, 0.3716, 0.1827, 5.984e-05, 0.25, 5.982e-05, 0.234, 0.0148, 0.2425, 0.01351, 0.2578, 0.277, 0.0959, 0.2677, 0.2379, 0.02696, 0.09891, 0.1427, 0.01836, 0.3716, 0.1667, 0.2888, 0.1667, 0.2888, 0.1512, 0.3716, 0.1512, 5.982e-05, 0.234, 5.979e-05, 0.08338, 0.02696, 0.09891, 0.0148, 0.2425, 0.3716, 0.6545, 0.2888, 0.6545, 0.2888, 0.5155, 0.3716, 0.5155, 0.3716, 0.6666, 0.2888, 0.6666, 0.2888, 0.6545, 0.3716, 0.6545, 0.2887, 0.1026, 0.2887, 0.25, 0.2677, 0.2379, 0.277, 0.0959, 0.01351, 0.2578, 0.0148, 0.2425, 0.1468, 0.3187, 0.1339, 0.3273, 0.3716, 0.1512, 0.2888, 0.1512, 0.2888, 0.01216, 0.3716, 0.01216, 0.0148, 0.2425, 0.02696, 0.09891, 0.2677, 0.2379, 0.1468, 0.3187, 0.2887, 0.08338, 0.2887, 0.1026, 0.277, 0.0959, 0.2782, 0.07733, 0.2782, 0.07733, 0.277, 0.0959, 0.1427, 0.01836, 0.1578, 0.007825, 0.1578, 0.007825, 0.1427, 0.01836, 0.1277, 0.009693, 0.1444, 5.979e-05, 0.3716, 0.5, 0.2888, 0.5, 0.2888, 0.4807, 0.3716, 0.4807, 0.3716, 0.8333, 0.2888, 0.8333, 0.2888, 0.6859, 0.3716, 0.6859])
me_cylinder_004.materials.append(mat_bolt)
me_cylinder_004.use_remesh_preserve_volume = False
me_cylinder_004.use_remesh_preserve_attributes = False
me_cylinder_004.use_mirror_vertex_groups = False
me_cylinder_004.update()
me_cylinder_005 = bpy.data.meshes.new('Cylinder.005')
me_cylinder_005.from_pydata([(-0.01433, 0.06677, -0.01715), (-0.01433, 0.06677, 0.01715), (0.05145, 0.04589, -0.01715), (0.05145, 0.04589, 0.01715), (0.06625, -0.02151, -0.01715), (0.06625, -0.02151, 0.01715), (0.01528, -0.06804, -0.01715), (0.01528, -0.06804, 0.01715), (-0.05049, -0.04716, -0.01715), (-0.05049, -0.04716, 0.01715), (-0.06529, 0.02024, -0.01715), (-0.06529, 0.02024, 0.01715), (-0.04417, -0.04916, -0.01715), (-0.04417, -0.04916, 0.01715), (-0.06039, 0.02472, -0.01715), (-0.06039, 0.02472, 0.01715), (0.06487, -0.01523, -0.01715), (0.06487, -0.01523, 0.01715), (-0.05187, -0.04087, -0.01715), (-0.05187, -0.04087, 0.01715), (0.01252, -0.05547, 0.01715), (-0.04568, -0.04228, 0.01715), (0.05252, 0.04099, 0.01715), (-0.06422, 0.01535, -0.01715), (-0.01218, 0.05698, 0.01715), (-0.05922, 0.01935, 0.01715), (0.05252, 0.04099, -0.01715), (-0.06422, 0.01535, 0.01715), (0.04384, 0.0483, -0.01715), (0.04384, 0.0483, 0.01715), (0.06036, -0.02689, -0.01715), (0.06036, -0.02689, 0.01715), (0.05882, -0.01989, 0.01715), (0.04504, 0.04284, 0.01715)], [], [(28, 29, 3, 2), (16, 17, 5, 4), (30, 31, 7, 6), (12, 13, 9, 8), (25, 24, 1, 15), (23, 27, 11, 10), (14, 15, 1, 0), (32, 20, 7, 31), (10, 11, 15, 14), (27, 25, 15, 11), (6, 7, 13, 12), (9, 13, 21, 19), (33, 24, 20, 32), (8, 9, 19, 18), (13, 7, 20, 21), (26, 22, 17, 16), (2, 3, 22, 26), (29, 1, 24, 33), (19, 21, 25, 27), (18, 19, 27, 23), (21, 20, 24, 25), (3, 29, 33, 22), (22, 33, 32, 17), (17, 32, 31, 5), (4, 5, 31, 30), (0, 1, 29, 28)])
_uv = me_cylinder_005.uv_layers.new(name='UVMap')
_uv.uv.foreach_set('vector', [0.3716, 0.6859, 0.2888, 0.6859, 0.2888, 0.6666, 0.3716, 0.6666, 0.3716, 0.5155, 0.2888, 0.5155, 0.2888, 0.5, 0.3716, 0.5, 0.3716, 0.4807, 0.2888, 0.4807, 0.2888, 0.3334, 0.3716, 0.3334, 0.3716, 0.1827, 0.2888, 0.1827, 0.2888, 0.1667, 0.3716, 0.1667, 0.1468, 0.3187, 0.2677, 0.2379, 0.2887, 0.25, 0.1583, 0.3253, 0.3716, 0.01216, 0.2888, 0.01216, 0.2888, 5.979e-05, 0.3716, 5.987e-05, 0.3716, 0.9839, 0.2888, 0.9839, 0.2888, 0.8333, 0.3716, 0.8333, 0.1427, 0.01836, 0.02696, 0.09891, 5.979e-05, 0.08338, 0.1277, 0.009693, 0.3716, 0.9999, 0.2888, 0.9999, 0.2888, 0.9839, 0.3716, 0.9839, 0.1339, 0.3273, 0.1468, 0.3187, 0.1583, 0.3253, 0.1444, 0.3334, 0.3716, 0.3334, 0.2888, 0.3334, 0.2888, 0.1827, 0.3716, 0.1827, 5.984e-05, 0.25, 5.982e-05, 0.234, 0.0148, 0.2425, 0.01351, 0.2578, 0.277, 0.0959, 0.2677, 0.2379, 0.02696, 0.09891, 0.1427, 0.01836, 0.3716, 0.1667, 0.2888, 0.1667, 0.2888, 0.1512, 0.3716, 0.1512, 5.982e-05, 0.234, 5.979e-05, 0.08338, 0.02696, 0.09891, 0.0148, 0.2425, 0.3716, 0.6545, 0.2888, 0.6545, 0.2888, 0.5155, 0.3716, 0.5155, 0.3716, 0.6666, 0.2888, 0.6666, 0.2888, 0.6545, 0.3716, 0.6545, 0.2887, 0.1026, 0.2887, 0.25, 0.2677, 0.2379, 0.277, 0.0959, 0.01351, 0.2578, 0.0148, 0.2425, 0.1468, 0.3187, 0.1339, 0.3273, 0.3716, 0.1512, 0.2888, 0.1512, 0.2888, 0.01216, 0.3716, 0.01216, 0.0148, 0.2425, 0.02696, 0.09891, 0.2677, 0.2379, 0.1468, 0.3187, 0.2887, 0.08338, 0.2887, 0.1026, 0.277, 0.0959, 0.2782, 0.07733, 0.2782, 0.07733, 0.277, 0.0959, 0.1427, 0.01836, 0.1578, 0.007825, 0.1578, 0.007825, 0.1427, 0.01836, 0.1277, 0.009693, 0.1444, 5.979e-05, 0.3716, 0.5, 0.2888, 0.5, 0.2888, 0.4807, 0.3716, 0.4807, 0.3716, 0.8333, 0.2888, 0.8333, 0.2888, 0.6859, 0.3716, 0.6859])
me_cylinder_005.materials.append(mat_bolt)
me_cylinder_005.use_remesh_preserve_volume = False
me_cylinder_005.use_remesh_preserve_attributes = False
me_cylinder_005.use_mirror_vertex_groups = False
me_cylinder_005.update()
me_cylinder_006 = bpy.data.meshes.new('Cylinder.006')
me_cylinder_006.from_pydata([(0.0679, 0.01113, -0.01715), (0.0679, 0.01113, 0.01715), (0.04406, -0.05363, -0.01715), (0.04406, -0.05363, 0.01715), (-0.02394, -0.06536, -0.01715), (-0.02394, -0.06536, 0.01715), (-0.0681, -0.01233, -0.01715), (-0.0681, -0.01233, 0.01715), (-0.04426, 0.05242, -0.01715), (-0.04426, 0.05242, 0.01715), (0.02374, 0.06415, -0.01715), (0.02374, 0.06415, 0.01715), (-0.04655, 0.0462, -0.01715), (-0.04655, 0.0462, 0.01715), (0.02799, 0.05905, -0.01715), (0.02799, 0.05905, 0.01715), (-0.0176, -0.06427, -0.01715), (-0.0176, -0.06427, 0.01715), (-0.03792, 0.05352, -0.01715), (-0.03792, 0.05352, 0.01715), (-0.05543, -0.01015, 0.01715), (-0.0396, 0.0474, 0.01715), (0.03912, -0.05448, 0.01715), (0.01881, 0.0633, -0.01715), (0.05803, 0.009423, 0.01715), (0.02258, 0.05812, 0.01715), (0.03912, -0.05448, -0.01715), (0.01881, 0.0633, 0.01715), (0.04682, -0.04614, -0.01715), (0.04682, -0.04614, 0.01715), (-0.02905, -0.05923, -0.01715), (-0.02905, -0.05923, 0.01715), (-0.02198, -0.05801, 0.01715), (0.04131, -0.04709, 0.01715)], [], [(28, 29, 3, 2), (16, 17, 5, 4), (30, 31, 7, 6), (12, 13, 9, 8), (25, 24, 1, 15), (23, 27, 11, 10), (14, 15, 1, 0), (32, 20, 7, 31), (10, 11, 15, 14), (27, 25, 15, 11), (6, 7, 13, 12), (9, 13, 21, 19), (33, 24, 20, 32), (8, 9, 19, 18), (13, 7, 20, 21), (26, 22, 17, 16), (2, 3, 22, 26), (29, 1, 24, 33), (19, 21, 25, 27), (18, 19, 27, 23), (21, 20, 24, 25), (3, 29, 33, 22), (22, 33, 32, 17), (17, 32, 31, 5), (4, 5, 31, 30), (0, 1, 29, 28)])
_uv = me_cylinder_006.uv_layers.new(name='UVMap')
_uv.uv.foreach_set('vector', [0.3716, 0.6859, 0.2888, 0.6859, 0.2888, 0.6666, 0.3716, 0.6666, 0.3716, 0.5155, 0.2888, 0.5155, 0.2888, 0.5, 0.3716, 0.5, 0.3716, 0.4807, 0.2888, 0.4807, 0.2888, 0.3334, 0.3716, 0.3334, 0.3716, 0.1827, 0.2888, 0.1827, 0.2888, 0.1667, 0.3716, 0.1667, 0.1468, 0.3187, 0.2677, 0.2379, 0.2887, 0.25, 0.1583, 0.3253, 0.3716, 0.01216, 0.2888, 0.01216, 0.2888, 5.979e-05, 0.3716, 5.987e-05, 0.3716, 0.9839, 0.2888, 0.9839, 0.2888, 0.8333, 0.3716, 0.8333, 0.1427, 0.01836, 0.02696, 0.09891, 5.979e-05, 0.08338, 0.1277, 0.009693, 0.3716, 0.9999, 0.2888, 0.9999, 0.2888, 0.9839, 0.3716, 0.9839, 0.1339, 0.3273, 0.1468, 0.3187, 0.1583, 0.3253, 0.1444, 0.3334, 0.3716, 0.3334, 0.2888, 0.3334, 0.2888, 0.1827, 0.3716, 0.1827, 5.984e-05, 0.25, 5.982e-05, 0.234, 0.0148, 0.2425, 0.01351, 0.2578, 0.277, 0.0959, 0.2677, 0.2379, 0.02696, 0.09891, 0.1427, 0.01836, 0.3716, 0.1667, 0.2888, 0.1667, 0.2888, 0.1512, 0.3716, 0.1512, 5.982e-05, 0.234, 5.979e-05, 0.08338, 0.02696, 0.09891, 0.0148, 0.2425, 0.3716, 0.6545, 0.2888, 0.6545, 0.2888, 0.5155, 0.3716, 0.5155, 0.3716, 0.6666, 0.2888, 0.6666, 0.2888, 0.6545, 0.3716, 0.6545, 0.2887, 0.1026, 0.2887, 0.25, 0.2677, 0.2379, 0.277, 0.0959, 0.01351, 0.2578, 0.0148, 0.2425, 0.1468, 0.3187, 0.1339, 0.3273, 0.3716, 0.1512, 0.2888, 0.1512, 0.2888, 0.01216, 0.3716, 0.01216, 0.0148, 0.2425, 0.02696, 0.09891, 0.2677, 0.2379, 0.1468, 0.3187, 0.2887, 0.08338, 0.2887, 0.1026, 0.277, 0.0959, 0.2782, 0.07733, 0.2782, 0.07733, 0.277, 0.0959, 0.1427, 0.01836, 0.1578, 0.007825, 0.1578, 0.007825, 0.1427, 0.01836, 0.1277, 0.009693, 0.1444, 5.979e-05, 0.3716, 0.5, 0.2888, 0.5, 0.2888, 0.4807, 0.3716, 0.4807, 0.3716, 0.8333, 0.2888, 0.8333, 0.2888, 0.6859, 0.3716, 0.6859])
me_cylinder_006.materials.append(mat_bolt)
me_cylinder_006.use_remesh_preserve_volume = False
me_cylinder_006.use_remesh_preserve_attributes = False
me_cylinder_006.use_mirror_vertex_groups = False
me_cylinder_006.update()
me_cylinder_007 = bpy.data.meshes.new('Cylinder.007')
me_cylinder_007.from_pydata([(-0.01433, 0.06677, -0.01715), (-0.01433, 0.06677, 0.01715), (0.05145, 0.04589, -0.01715), (0.05145, 0.04589, 0.01715), (0.06625, -0.02151, -0.01715), (0.06625, -0.02151, 0.01715), (0.01528, -0.06804, -0.01715), (0.01528, -0.06804, 0.01715), (-0.05049, -0.04716, -0.01715), (-0.05049, -0.04716, 0.01715), (-0.06529, 0.02024, -0.01715), (-0.06529, 0.02024, 0.01715), (-0.04417, -0.04916, -0.01715), (-0.04417, -0.04916, 0.01715), (-0.06039, 0.02472, -0.01715), (-0.06039, 0.02472, 0.01715), (0.06487, -0.01523, -0.01715), (0.06487, -0.01523, 0.01715), (-0.05187, -0.04087, -0.01715), (-0.05187, -0.04087, 0.01715), (0.01252, -0.05547, 0.01715), (-0.04568, -0.04228, 0.01715), (0.05252, 0.04099, 0.01715), (-0.06422, 0.01535, -0.01715), (-0.01218, 0.05698, 0.01715), (-0.05922, 0.01935, 0.01715), (0.05252, 0.04099, -0.01715), (-0.06422, 0.01535, 0.01715), (0.04384, 0.0483, -0.01715), (0.04384, 0.0483, 0.01715), (0.06036, -0.02689, -0.01715), (0.06036, -0.02689, 0.01715), (0.05882, -0.01989, 0.01715), (0.04504, 0.04284, 0.01715)], [], [(28, 29, 3, 2), (16, 17, 5, 4), (30, 31, 7, 6), (12, 13, 9, 8), (25, 24, 1, 15), (23, 27, 11, 10), (14, 15, 1, 0), (32, 20, 7, 31), (10, 11, 15, 14), (27, 25, 15, 11), (6, 7, 13, 12), (9, 13, 21, 19), (33, 24, 20, 32), (8, 9, 19, 18), (13, 7, 20, 21), (26, 22, 17, 16), (2, 3, 22, 26), (29, 1, 24, 33), (19, 21, 25, 27), (18, 19, 27, 23), (21, 20, 24, 25), (3, 29, 33, 22), (22, 33, 32, 17), (17, 32, 31, 5), (4, 5, 31, 30), (0, 1, 29, 28)])
_uv = me_cylinder_007.uv_layers.new(name='UVMap')
_uv.uv.foreach_set('vector', [0.3716, 0.6859, 0.2888, 0.6859, 0.2888, 0.6666, 0.3716, 0.6666, 0.3716, 0.5155, 0.2888, 0.5155, 0.2888, 0.5, 0.3716, 0.5, 0.3716, 0.4807, 0.2888, 0.4807, 0.2888, 0.3334, 0.3716, 0.3334, 0.3716, 0.1827, 0.2888, 0.1827, 0.2888, 0.1667, 0.3716, 0.1667, 0.1468, 0.3187, 0.2677, 0.2379, 0.2887, 0.25, 0.1583, 0.3253, 0.3716, 0.01216, 0.2888, 0.01216, 0.2888, 5.979e-05, 0.3716, 5.987e-05, 0.3716, 0.9839, 0.2888, 0.9839, 0.2888, 0.8333, 0.3716, 0.8333, 0.1427, 0.01836, 0.02696, 0.09891, 5.979e-05, 0.08338, 0.1277, 0.009693, 0.3716, 0.9999, 0.2888, 0.9999, 0.2888, 0.9839, 0.3716, 0.9839, 0.1339, 0.3273, 0.1468, 0.3187, 0.1583, 0.3253, 0.1444, 0.3334, 0.3716, 0.3334, 0.2888, 0.3334, 0.2888, 0.1827, 0.3716, 0.1827, 5.984e-05, 0.25, 5.982e-05, 0.234, 0.0148, 0.2425, 0.01351, 0.2578, 0.277, 0.0959, 0.2677, 0.2379, 0.02696, 0.09891, 0.1427, 0.01836, 0.3716, 0.1667, 0.2888, 0.1667, 0.2888, 0.1512, 0.3716, 0.1512, 5.982e-05, 0.234, 5.979e-05, 0.08338, 0.02696, 0.09891, 0.0148, 0.2425, 0.3716, 0.6545, 0.2888, 0.6545, 0.2888, 0.5155, 0.3716, 0.5155, 0.3716, 0.6666, 0.2888, 0.6666, 0.2888, 0.6545, 0.3716, 0.6545, 0.2887, 0.1026, 0.2887, 0.25, 0.2677, 0.2379, 0.277, 0.0959, 0.01351, 0.2578, 0.0148, 0.2425, 0.1468, 0.3187, 0.1339, 0.3273, 0.3716, 0.1512, 0.2888, 0.1512, 0.2888, 0.01216, 0.3716, 0.01216, 0.0148, 0.2425, 0.02696, 0.09891, 0.2677, 0.2379, 0.1468, 0.3187, 0.2887, 0.08338, 0.2887, 0.1026, 0.277, 0.0959, 0.2782, 0.07733, 0.2782, 0.07733, 0.277, 0.0959, 0.1427, 0.01836, 0.1578, 0.007825, 0.1578, 0.007825, 0.1427, 0.01836, 0.1277, 0.009693, 0.1444, 5.979e-05, 0.3716, 0.5, 0.2888, 0.5, 0.2888, 0.4807, 0.3716, 0.4807, 0.3716, 0.8333, 0.2888, 0.8333, 0.2888, 0.6859, 0.3716, 0.6859])
me_cylinder_007.materials.append(mat_bolt)
me_cylinder_007.use_remesh_preserve_volume = False
me_cylinder_007.use_remesh_preserve_attributes = False
me_cylinder_007.use_mirror_vertex_groups = False
me_cylinder_007.update()

# ---- objects
ob_steelbeams_004 = bpy.data.objects.new('SteelBeams.004', me_cube_007)
ob_screws = bpy.data.objects.new('Screws', me_cylinder)
ob_screws_001 = bpy.data.objects.new('Screws.001', me_cylinder_001)
ob_screws_002 = bpy.data.objects.new('Screws.002', me_cylinder_002)
ob_screws_003 = bpy.data.objects.new('Screws.003', me_cylinder_003)
ob_screws_004 = bpy.data.objects.new('Screws.004', me_cylinder_004)
ob_screws_005 = bpy.data.objects.new('Screws.005', me_cylinder_005)
ob_screws_006 = bpy.data.objects.new('Screws.006', me_cylinder_006)
ob_screws_007 = bpy.data.objects.new('Screws.007', me_cylinder_007)

# ---- transforms, parenting, visibility, modifiers, constraints
ob_steelbeams_004.location = (-0.02555, 0.01169, 3.807)
ob_steelbeams_004.lineart.crease_threshold = 0.0
ob_screws.location = (0.2841, -0.2351, 0.5934)
ob_screws.rotation_euler = (1.571, 0.001037, 1.571)
ob_screws.scale = (0.4871, 0.4871, 0.4871)
ob_screws.lineart.crease_threshold = 0.0
_m = ob_screws.modifiers.new('Array', 'ARRAY')
_m.count = 16
_m.use_constant_offset = True
_m.constant_offset_displace = (0.0, 1.015, 0.0)
_m.use_relative_offset = False
_m.relative_offset_displace = (0.0, 0.0, 2.0)
_m = ob_screws.modifiers.new('Bevel', 'BEVEL')
_m.width = 0.27
_m.width_pct = 0.27
_m.segments = 4
_m.limit_method = 'NONE'
_m.profile = 0.2087
ob_screws_001.location = (0.2841, 0.2638, 0.5934)
ob_screws_001.rotation_euler = (1.571, 0.001037, 1.571)
ob_screws_001.scale = (0.4871, 0.4871, 0.4871)
ob_screws_001.lineart.crease_threshold = 0.0
_m = ob_screws_001.modifiers.new('Array', 'ARRAY')
_m.count = 16
_m.use_constant_offset = True
_m.constant_offset_displace = (0.0, 1.015, 0.0)
_m.use_relative_offset = False
_m.relative_offset_displace = (0.0, 0.0, 2.0)
_m = ob_screws_001.modifiers.new('Bevel', 'BEVEL')
_m.width = 0.27
_m.width_pct = 0.27
_m.segments = 4
_m.limit_method = 'NONE'
_m.profile = 0.2087
ob_screws_002.location = (-0.3335, 0.2638, 0.5934)
ob_screws_002.rotation_euler = (1.571, 0.001037, 4.712)
ob_screws_002.scale = (0.4871, 0.4871, 0.4871)
ob_screws_002.lineart.crease_threshold = 0.0
_m = ob_screws_002.modifiers.new('Array', 'ARRAY')
_m.count = 16
_m.use_constant_offset = True
_m.constant_offset_displace = (0.0, 1.015, 0.0)
_m.use_relative_offset = False
_m.relative_offset_displace = (0.0, 0.0, 2.0)
_m = ob_screws_002.modifiers.new('Bevel', 'BEVEL')
_m.width = 0.27
_m.width_pct = 0.27
_m.segments = 4
_m.limit_method = 'NONE'
_m.profile = 0.2087
ob_screws_003.location = (-0.3335, -0.2351, 0.5934)
ob_screws_003.rotation_euler = (1.571, 0.001037, 4.712)
ob_screws_003.scale = (0.4871, 0.4871, 0.4871)
ob_screws_003.lineart.crease_threshold = 0.0
_m = ob_screws_003.modifiers.new('Array', 'ARRAY')
_m.count = 16
_m.use_constant_offset = True
_m.constant_offset_displace = (0.0, 1.015, 0.0)
_m.use_relative_offset = False
_m.relative_offset_displace = (0.0, 0.0, 2.0)
_m = ob_screws_003.modifiers.new('Bevel', 'BEVEL')
_m.width = 0.27
_m.width_pct = 0.27
_m.segments = 4
_m.limit_method = 'NONE'
_m.profile = 0.2087
ob_screws_004.location = (-0.274, -0.2968, 0.5934)
ob_screws_004.rotation_euler = (1.571, 0.001037, 6.283)
ob_screws_004.scale = (0.4871, 0.4871, 0.4871)
ob_screws_004.lineart.crease_threshold = 0.0
_m = ob_screws_004.modifiers.new('Array', 'ARRAY')
_m.count = 16
_m.use_constant_offset = True
_m.constant_offset_displace = (0.0, 1.015, 0.0)
_m.use_relative_offset = False
_m.relative_offset_displace = (0.0, 0.0, 2.0)
_m = ob_screws_004.modifiers.new('Bevel', 'BEVEL')
_m.width = 0.27
_m.width_pct = 0.27
_m.segments = 4
_m.limit_method = 'NONE'
_m.profile = 0.2087
ob_screws_005.location = (0.2249, -0.2968, 0.5934)
ob_screws_005.rotation_euler = (1.571, 0.001037, 6.283)
ob_screws_005.scale = (0.4871, 0.4871, 0.4871)
ob_screws_005.lineart.crease_threshold = 0.0
_m = ob_screws_005.modifiers.new('Array', 'ARRAY')
_m.count = 16
_m.use_constant_offset = True
_m.constant_offset_displace = (0.0, 1.015, 0.0)
_m.use_relative_offset = False
_m.relative_offset_displace = (0.0, 0.0, 2.0)
_m = ob_screws_005.modifiers.new('Bevel', 'BEVEL')
_m.width = 0.27
_m.width_pct = 0.27
_m.segments = 4
_m.limit_method = 'NONE'
_m.profile = 0.2087
ob_screws_006.location = (0.2249, 0.3198, 0.5934)
ob_screws_006.rotation_euler = (1.571, 0.001037, 9.425)
ob_screws_006.scale = (0.4871, 0.4871, 0.4871)
ob_screws_006.lineart.crease_threshold = 0.0
_m = ob_screws_006.modifiers.new('Array', 'ARRAY')
_m.count = 16
_m.use_constant_offset = True
_m.constant_offset_displace = (0.0, 1.015, 0.0)
_m.use_relative_offset = False
_m.relative_offset_displace = (0.0, 0.0, 2.0)
_m = ob_screws_006.modifiers.new('Bevel', 'BEVEL')
_m.width = 0.27
_m.width_pct = 0.27
_m.segments = 4
_m.limit_method = 'NONE'
_m.profile = 0.2087
ob_screws_007.location = (-0.274, 0.3198, 0.5934)
ob_screws_007.rotation_euler = (1.571, 0.001037, 9.425)
ob_screws_007.scale = (0.4871, 0.4871, 0.4871)
ob_screws_007.lineart.crease_threshold = 0.0
_m = ob_screws_007.modifiers.new('Array', 'ARRAY')
_m.count = 16
_m.use_constant_offset = True
_m.constant_offset_displace = (0.0, 1.015, 0.0)
_m.use_relative_offset = False
_m.relative_offset_displace = (0.0, 0.0, 2.0)
_m = ob_screws_007.modifiers.new('Bevel', 'BEVEL')
_m.width = 0.27
_m.width_pct = 0.27
_m.segments = 4
_m.limit_method = 'NONE'
_m.profile = 0.2087

# ---- collection membership
col_collection.objects.link(ob_steelbeams_004)
col_collection.objects.link(ob_screws)
col_collection.objects.link(ob_screws_001)
col_collection.objects.link(ob_screws_002)
col_collection.objects.link(ob_screws_003)
col_collection.objects.link(ob_screws_004)
col_collection.objects.link(ob_screws_005)
col_collection.objects.link(ob_screws_006)
col_collection.objects.link(ob_screws_007)

# ---- scene / render settings (as saved in the file)
scene.frame_start = 1; scene.frame_end = 250; scene.frame_set(27)
scene.render.engine = 'BLENDER_EEVEE_NEXT'
scene.cycles.use_denoising = False
scene.cycles.samples = 128
scene.cycles.sampling_pattern = 'TABULATED_SOBOL'
scene.cycles.use_adaptive_sampling = False
scene.cycles.use_light_tree = False
scene.view_settings.view_transform = 'Filmic'
bpy.context.view_layer.update()

# ---- added for rendering (the .blend has no active camera and no usable light): camera, sun
cam_auto = bpy.data.cameras.new('AutoCamera')
cam_auto.lens = 50.0
cam_auto.sensor_width = 36.0
cam_auto.clip_end = 1000.0
ob_auto_camera = bpy.data.objects.new('AutoCamera', cam_auto)
scene.collection.objects.link(ob_auto_camera)
ob_auto_camera.location = (8.04158, -9.66887, 10.7632)
ob_auto_camera.rotation_euler = (1.09748, -7.21219e-08, 0.694738)
scene.camera = ob_auto_camera
light_auto_sun = bpy.data.lights.new('AutoSun', 'SUN')
light_auto_sun.energy = 3.0
light_auto_sun.angle = 0.0523599
ob_auto_sun = bpy.data.objects.new('AutoSun', light_auto_sun)
scene.collection.objects.link(ob_auto_sun)
ob_auto_sun.rotation_euler = (0.872665, 0.174533, 0.523599)
bpy.context.view_layer.update()

